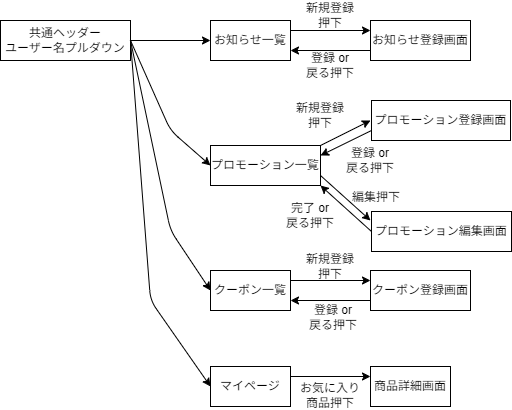

The diagram above was exported from draw.io. Its source (the exported page's mxGraphModel, read from the mxfile embedded in the PNG):
<mxGraphModel dx="576" dy="499" grid="1" gridSize="10" guides="1" tooltips="1" connect="1" arrows="1" fold="1" page="1" pageScale="1" pageWidth="827" pageHeight="1169" math="0" shadow="0">
  <root>
    <mxCell id="0" />
    <mxCell id="1" parent="0" />
    <mxCell id="2" value="共通ヘッダー&lt;br&gt;ユーザー名プルダウン" style="whiteSpace=wrap;html=1;align=center;" parent="1" vertex="1">
      <mxGeometry x="190" y="80" width="130" height="40" as="geometry" />
    </mxCell>
    <mxCell id="3" value="お知らせ一覧" style="whiteSpace=wrap;html=1;align=center;" parent="1" vertex="1">
      <mxGeometry x="400" y="80" width="80" height="40" as="geometry" />
    </mxCell>
    <mxCell id="5" value="お知らせ登録画面" style="whiteSpace=wrap;html=1;align=center;" parent="1" vertex="1">
      <mxGeometry x="560" y="80" width="100" height="40" as="geometry" />
    </mxCell>
    <mxCell id="6" value="プロモーション一覧" style="whiteSpace=wrap;html=1;align=center;" parent="1" vertex="1">
      <mxGeometry x="400" y="205" width="110" height="40" as="geometry" />
    </mxCell>
    <mxCell id="7" value="プロモーション登録画面" style="whiteSpace=wrap;html=1;align=center;" parent="1" vertex="1">
      <mxGeometry x="561" y="160" width="139" height="40" as="geometry" />
    </mxCell>
    <mxCell id="8" value="クーポン一覧" style="whiteSpace=wrap;html=1;align=center;" parent="1" vertex="1">
      <mxGeometry x="400" y="330" width="80" height="40" as="geometry" />
    </mxCell>
    <mxCell id="9" value="クーポン登録画面" style="whiteSpace=wrap;html=1;align=center;" parent="1" vertex="1">
      <mxGeometry x="560" y="330" width="100" height="40" as="geometry" />
    </mxCell>
    <mxCell id="10" value="マイページ" style="whiteSpace=wrap;html=1;align=center;" parent="1" vertex="1">
      <mxGeometry x="400" y="426" width="80" height="40" as="geometry" />
    </mxCell>
    <mxCell id="11" value="商品詳細画面" style="whiteSpace=wrap;html=1;align=center;" parent="1" vertex="1">
      <mxGeometry x="560" y="426" width="80" height="40" as="geometry" />
    </mxCell>
    <mxCell id="12" value="" style="endArrow=classic;html=1;entryX=0;entryY=0.5;entryDx=0;entryDy=0;exitX=1;exitY=0.5;exitDx=0;exitDy=0;" parent="1" source="2" target="3" edge="1">
      <mxGeometry width="50" height="50" relative="1" as="geometry">
        <mxPoint x="190" y="270" as="sourcePoint" />
        <mxPoint x="240" y="220" as="targetPoint" />
      </mxGeometry>
    </mxCell>
    <mxCell id="13" value="" style="endArrow=classic;html=1;entryX=0;entryY=0.5;entryDx=0;entryDy=0;exitX=1;exitY=0.5;exitDx=0;exitDy=0;" parent="1" source="2" target="6" edge="1">
      <mxGeometry width="50" height="50" relative="1" as="geometry">
        <mxPoint x="360" y="250" as="sourcePoint" />
        <mxPoint x="410" y="200" as="targetPoint" />
        <Array as="points">
          <mxPoint x="360" y="190" />
        </Array>
      </mxGeometry>
    </mxCell>
    <mxCell id="14" value="" style="endArrow=classic;html=1;entryX=0;entryY=0.5;entryDx=0;entryDy=0;exitX=1;exitY=0.5;exitDx=0;exitDy=0;" parent="1" source="2" target="8" edge="1">
      <mxGeometry width="50" height="50" relative="1" as="geometry">
        <mxPoint x="360" y="250" as="sourcePoint" />
        <mxPoint x="410" y="200" as="targetPoint" />
        <Array as="points">
          <mxPoint x="360" y="290" />
        </Array>
      </mxGeometry>
    </mxCell>
    <mxCell id="15" value="" style="endArrow=classic;html=1;entryX=0;entryY=0.5;entryDx=0;entryDy=0;exitX=1;exitY=0.5;exitDx=0;exitDy=0;" parent="1" source="2" target="10" edge="1">
      <mxGeometry width="50" height="50" relative="1" as="geometry">
        <mxPoint x="360" y="250" as="sourcePoint" />
        <mxPoint x="410" y="200" as="targetPoint" />
        <Array as="points">
          <mxPoint x="340" y="360" />
        </Array>
      </mxGeometry>
    </mxCell>
    <mxCell id="16" value="" style="endArrow=classic;html=1;exitX=1;exitY=0.25;exitDx=0;exitDy=0;entryX=0;entryY=0.25;entryDx=0;entryDy=0;" parent="1" source="3" target="5" edge="1">
      <mxGeometry width="50" height="50" relative="1" as="geometry">
        <mxPoint x="540" y="250" as="sourcePoint" />
        <mxPoint x="590" y="200" as="targetPoint" />
      </mxGeometry>
    </mxCell>
    <mxCell id="17" value="" style="endArrow=classic;html=1;entryX=1;entryY=0.75;entryDx=0;entryDy=0;" parent="1" target="3" edge="1">
      <mxGeometry width="50" height="50" relative="1" as="geometry">
        <mxPoint x="560" y="110" as="sourcePoint" />
        <mxPoint x="570" y="100" as="targetPoint" />
      </mxGeometry>
    </mxCell>
    <mxCell id="18" value="" style="endArrow=classic;html=1;exitX=1;exitY=0;exitDx=0;exitDy=0;" parent="1" source="6" edge="1">
      <mxGeometry width="50" height="50" relative="1" as="geometry">
        <mxPoint x="511" y="170" as="sourcePoint" />
        <mxPoint x="560" y="180" as="targetPoint" />
      </mxGeometry>
    </mxCell>
    <mxCell id="20" value="" style="endArrow=classic;html=1;exitX=1;exitY=0.25;exitDx=0;exitDy=0;entryX=0;entryY=0.25;entryDx=0;entryDy=0;" parent="1" source="8" target="9" edge="1">
      <mxGeometry width="50" height="50" relative="1" as="geometry">
        <mxPoint x="500" y="340" as="sourcePoint" />
        <mxPoint x="550" y="340" as="targetPoint" />
      </mxGeometry>
    </mxCell>
    <mxCell id="21" value="" style="endArrow=classic;html=1;exitX=1;exitY=0.25;exitDx=0;exitDy=0;entryX=0;entryY=0.25;entryDx=0;entryDy=0;" parent="1" source="10" target="11" edge="1">
      <mxGeometry width="50" height="50" relative="1" as="geometry">
        <mxPoint x="480" y="436" as="sourcePoint" />
        <mxPoint x="530" y="436" as="targetPoint" />
      </mxGeometry>
    </mxCell>
    <mxCell id="22" value="" style="endArrow=classic;html=1;entryX=1;entryY=0.75;entryDx=0;entryDy=0;exitX=0;exitY=0.75;exitDx=0;exitDy=0;" parent="1" source="9" target="8" edge="1">
      <mxGeometry width="50" height="50" relative="1" as="geometry">
        <mxPoint x="560" y="349.5" as="sourcePoint" />
        <mxPoint x="480" y="349.5" as="targetPoint" />
      </mxGeometry>
    </mxCell>
    <mxCell id="24" value="" style="endArrow=classic;html=1;entryX=1;entryY=0.25;entryDx=0;entryDy=0;exitX=0;exitY=0.75;exitDx=0;exitDy=0;" parent="1" source="7" target="6" edge="1">
      <mxGeometry width="50" height="50" relative="1" as="geometry">
        <mxPoint x="551" y="210" as="sourcePoint" />
        <mxPoint x="511" y="190" as="targetPoint" />
        <Array as="points" />
      </mxGeometry>
    </mxCell>
    <mxCell id="25" value="新規登録押下" style="text;html=1;align=center;verticalAlign=middle;whiteSpace=wrap;rounded=0;" parent="1" vertex="1">
      <mxGeometry x="490" y="60" width="60" height="30" as="geometry" />
    </mxCell>
    <mxCell id="26" value="登録 or&lt;div&gt;戻る押下&lt;/div&gt;" style="text;html=1;align=center;verticalAlign=middle;whiteSpace=wrap;rounded=0;" parent="1" vertex="1">
      <mxGeometry x="490" y="110" width="60" height="30" as="geometry" />
    </mxCell>
    <mxCell id="27" value="登録 or&lt;div&gt;戻る押下&lt;/div&gt;" style="text;html=1;align=center;verticalAlign=middle;whiteSpace=wrap;rounded=0;" parent="1" vertex="1">
      <mxGeometry x="530" y="205" width="60" height="30" as="geometry" />
    </mxCell>
    <mxCell id="28" value="新規登録押下" style="text;html=1;align=center;verticalAlign=middle;whiteSpace=wrap;rounded=0;" parent="1" vertex="1">
      <mxGeometry x="480" y="160" width="60" height="30" as="geometry" />
    </mxCell>
    <mxCell id="29" value="新規登録押下" style="text;html=1;align=center;verticalAlign=middle;whiteSpace=wrap;rounded=0;" parent="1" vertex="1">
      <mxGeometry x="490" y="311" width="60" height="30" as="geometry" />
    </mxCell>
    <mxCell id="30" value="登録 or&lt;div&gt;戻る押下&lt;/div&gt;" style="text;html=1;align=center;verticalAlign=middle;whiteSpace=wrap;rounded=0;" parent="1" vertex="1">
      <mxGeometry x="493" y="362" width="60" height="30" as="geometry" />
    </mxCell>
    <mxCell id="32" value="プロモーション編集画面" style="whiteSpace=wrap;html=1;align=center;" parent="1" vertex="1">
      <mxGeometry x="561" y="271" width="140" height="40" as="geometry" />
    </mxCell>
    <mxCell id="33" value="" style="endArrow=classic;html=1;exitX=1;exitY=0.75;exitDx=0;exitDy=0;" parent="1" source="6" edge="1">
      <mxGeometry width="50" height="50" relative="1" as="geometry">
        <mxPoint x="520" y="269" as="sourcePoint" />
        <mxPoint x="560" y="280" as="targetPoint" />
      </mxGeometry>
    </mxCell>
    <mxCell id="35" value="" style="endArrow=classic;html=1;entryX=1;entryY=1;entryDx=0;entryDy=0;exitX=0;exitY=0.5;exitDx=0;exitDy=0;" parent="1" source="32" target="6" edge="1">
      <mxGeometry width="50" height="50" relative="1" as="geometry">
        <mxPoint x="571" y="262" as="sourcePoint" />
        <mxPoint x="520" y="287" as="targetPoint" />
        <Array as="points" />
      </mxGeometry>
    </mxCell>
    <mxCell id="36" value="完了 or&lt;div&gt;戻る押下&lt;/div&gt;" style="text;html=1;align=center;verticalAlign=middle;whiteSpace=wrap;rounded=0;" parent="1" vertex="1">
      <mxGeometry x="470" y="260" width="60" height="30" as="geometry" />
    </mxCell>
    <mxCell id="38" value="編集押下" style="text;html=1;align=center;verticalAlign=middle;whiteSpace=wrap;rounded=0;" parent="1" vertex="1">
      <mxGeometry x="536" y="242" width="60" height="30" as="geometry" />
    </mxCell>
    <mxCell id="39" value="お気に入り商品押下" style="text;html=1;align=center;verticalAlign=middle;whiteSpace=wrap;rounded=0;" parent="1" vertex="1">
      <mxGeometry x="485" y="440" width="70" height="30" as="geometry" />
    </mxCell>
  </root>
</mxGraphModel>